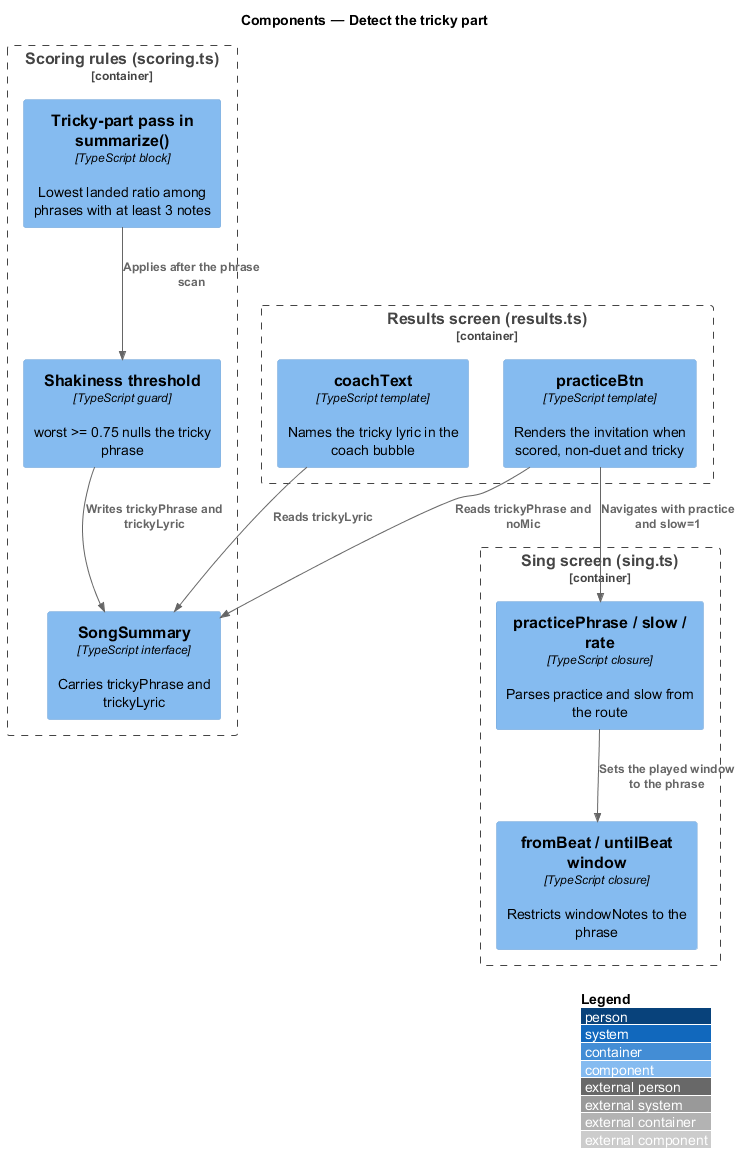

The diagram above was rendered by PlantUML. Its source (embedded in the PNG):
@startuml
!include <C4/C4_Component>
LAYOUT_WITH_LEGEND()
title Components — Detect the tricky part

Container_Boundary(scoring, "Scoring rules (scoring.ts)") {
  Component(pass, "Tricky-part pass in summarize()", "TypeScript block", "Lowest landed ratio among phrases with at least 3 notes")
  Component(threshold, "Shakiness threshold", "TypeScript guard", "worst >= 0.75 nulls the tricky phrase")
  Component(summary, "SongSummary", "TypeScript interface", "Carries trickyPhrase and trickyLyric")
}
Container_Boundary(results, "Results screen (results.ts)") {
  Component(cta, "practiceBtn", "TypeScript template", "Renders the invitation when scored, non-duet and tricky")
  Component(coach, "coachText", "TypeScript template", "Names the tricky lyric in the coach bubble")
}
Container_Boundary(sing, "Sing screen (sing.ts)") {
  Component(params, "practicePhrase / slow / rate", "TypeScript closure", "Parses practice and slow from the route")
  Component(window, "fromBeat / untilBeat window", "TypeScript closure", "Restricts windowNotes to the phrase")
}

Rel(pass, threshold, "Applies after the phrase scan")
Rel(threshold, summary, "Writes trickyPhrase and trickyLyric")
Rel(cta, summary, "Reads trickyPhrase and noMic")
Rel(coach, summary, "Reads trickyLyric")
Rel(cta, params, "Navigates with practice and slow=1")
Rel(params, window, "Sets the played window to the phrase")
@enduml